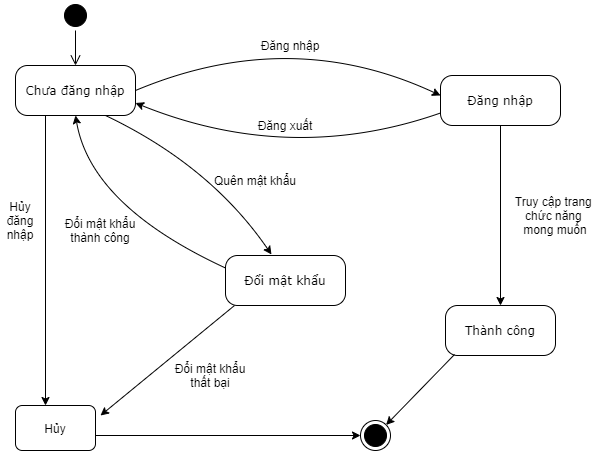

The diagram above was exported from draw.io. Its source (the exported page's mxGraphModel, read from the mxfile embedded in the PNG):
<mxGraphModel dx="1008" dy="482" grid="1" gridSize="10" guides="1" tooltips="1" connect="1" arrows="1" fold="1" page="1" pageScale="1" pageWidth="4681" pageHeight="3300" math="0" shadow="0">
  <root>
    <mxCell id="H85ygEHiXDld7ggHv4uZ-0" />
    <mxCell id="H85ygEHiXDld7ggHv4uZ-1" parent="H85ygEHiXDld7ggHv4uZ-0" />
    <mxCell id="bbud1fxQXLkLVhvkZf3d-0" value="" style="ellipse;whiteSpace=wrap;html=1;aspect=fixed;strokeColor=#000000;fillColor=#000000;" parent="H85ygEHiXDld7ggHv4uZ-1" vertex="1">
      <mxGeometry x="200" y="50" width="20" height="20" as="geometry" />
    </mxCell>
    <mxCell id="bbud1fxQXLkLVhvkZf3d-1" style="orthogonalLoop=1;jettySize=auto;html=1;entryX=0;entryY=0.5;entryDx=0;entryDy=0;" parent="H85ygEHiXDld7ggHv4uZ-1" source="bbud1fxQXLkLVhvkZf3d-3" target="bbud1fxQXLkLVhvkZf3d-5" edge="1">
      <mxGeometry relative="1" as="geometry" />
    </mxCell>
    <mxCell id="bbud1fxQXLkLVhvkZf3d-2" style="edgeStyle=orthogonalEdgeStyle;orthogonalLoop=1;jettySize=auto;elbow=vertical;html=1;entryX=0;entryY=0.5;entryDx=0;entryDy=0;exitX=0.57;exitY=1.007;exitDx=0;exitDy=0;exitPerimeter=0;" parent="H85ygEHiXDld7ggHv4uZ-1" source="bbud1fxQXLkLVhvkZf3d-3" target="bbud1fxQXLkLVhvkZf3d-7" edge="1">
      <mxGeometry relative="1" as="geometry">
        <Array as="points">
          <mxPoint x="214" y="225" />
        </Array>
      </mxGeometry>
    </mxCell>
    <mxCell id="bbud1fxQXLkLVhvkZf3d-3" value="Chưa sử dụng" style="rounded=1;whiteSpace=wrap;html=1;strokeColor=#000000;fillColor=#FFFFFF;" parent="H85ygEHiXDld7ggHv4uZ-1" vertex="1">
      <mxGeometry x="160" y="110" width="95" height="50" as="geometry" />
    </mxCell>
    <mxCell id="bbud1fxQXLkLVhvkZf3d-4" style="edgeStyle=orthogonalEdgeStyle;orthogonalLoop=1;jettySize=auto;elbow=vertical;html=1;entryX=1;entryY=0.5;entryDx=0;entryDy=0;" parent="H85ygEHiXDld7ggHv4uZ-1" source="bbud1fxQXLkLVhvkZf3d-5" target="bbud1fxQXLkLVhvkZf3d-7" edge="1">
      <mxGeometry relative="1" as="geometry">
        <Array as="points">
          <mxPoint x="565" y="225" />
        </Array>
        <mxPoint x="370" y="225" as="targetPoint" />
      </mxGeometry>
    </mxCell>
    <mxCell id="bbud1fxQXLkLVhvkZf3d-5" value="Sử dụng" style="rounded=1;whiteSpace=wrap;html=1;strokeColor=#000000;fillColor=#FFFFFF;" parent="H85ygEHiXDld7ggHv4uZ-1" vertex="1">
      <mxGeometry x="520" y="110" width="90" height="50" as="geometry" />
    </mxCell>
    <mxCell id="bbud1fxQXLkLVhvkZf3d-6" value="" style="endArrow=classic;html=1;strokeColor=#000000;exitX=0.5;exitY=1;exitDx=0;exitDy=0;" parent="H85ygEHiXDld7ggHv4uZ-1" source="bbud1fxQXLkLVhvkZf3d-0" target="bbud1fxQXLkLVhvkZf3d-3" edge="1">
      <mxGeometry width="50" height="50" relative="1" as="geometry">
        <mxPoint x="540" y="330" as="sourcePoint" />
        <mxPoint x="590" y="280" as="targetPoint" />
      </mxGeometry>
    </mxCell>
    <mxCell id="bbud1fxQXLkLVhvkZf3d-7" value="" style="ellipse;html=1;shape=endState;fillColor=#000000;" parent="H85ygEHiXDld7ggHv4uZ-1" vertex="1">
      <mxGeometry x="350" y="210" width="30" height="30" as="geometry" />
    </mxCell>
    <mxCell id="bbud1fxQXLkLVhvkZf3d-8" value="&lt;span style=&quot;color: rgb(5 , 5 , 5) ; font-family: &amp;#34;segoe ui historic&amp;#34; , &amp;#34;segoe ui&amp;#34; , &amp;#34;helvetica&amp;#34; , &amp;#34;arial&amp;#34; , sans-serif ; font-size: 15px ; background-color: rgb(255 , 255 , 255)&quot;&gt;Tiến hành lập phiếu thuê phòng&lt;/span&gt;" style="text;html=1;align=center;verticalAlign=middle;resizable=0;points=[];autosize=1;strokeColor=none;" parent="H85ygEHiXDld7ggHv4uZ-1" vertex="1">
      <mxGeometry x="265" y="110" width="230" height="20" as="geometry" />
    </mxCell>
    <mxCell id="bbud1fxQXLkLVhvkZf3d-9" value="&lt;span style=&quot;color: rgb(34 , 34 , 34) ; font-size: 18px ; background-color: rgb(255 , 255 , 255)&quot;&gt;PHIẾU ĐẶT TRƯỚC&lt;/span&gt;" style="text;html=1;align=center;verticalAlign=middle;resizable=0;points=[];autosize=1;strokeColor=none;" parent="H85ygEHiXDld7ggHv4uZ-1" vertex="1">
      <mxGeometry x="265" y="50" width="180" height="20" as="geometry" />
    </mxCell>
    <mxCell id="bbud1fxQXLkLVhvkZf3d-10" value="" style="ellipse;whiteSpace=wrap;html=1;aspect=fixed;strokeColor=#000000;fillColor=#000000;" parent="H85ygEHiXDld7ggHv4uZ-1" vertex="1">
      <mxGeometry x="200" y="359" width="20" height="20" as="geometry" />
    </mxCell>
    <mxCell id="bbud1fxQXLkLVhvkZf3d-11" style="orthogonalLoop=1;jettySize=auto;html=1;entryX=0;entryY=0.5;entryDx=0;entryDy=0;" parent="H85ygEHiXDld7ggHv4uZ-1" source="bbud1fxQXLkLVhvkZf3d-13" target="bbud1fxQXLkLVhvkZf3d-15" edge="1">
      <mxGeometry relative="1" as="geometry" />
    </mxCell>
    <mxCell id="bbud1fxQXLkLVhvkZf3d-12" style="edgeStyle=orthogonalEdgeStyle;orthogonalLoop=1;jettySize=auto;elbow=vertical;html=1;entryX=0;entryY=0.5;entryDx=0;entryDy=0;exitX=0.57;exitY=1.007;exitDx=0;exitDy=0;exitPerimeter=0;" parent="H85ygEHiXDld7ggHv4uZ-1" source="bbud1fxQXLkLVhvkZf3d-13" target="bbud1fxQXLkLVhvkZf3d-17" edge="1">
      <mxGeometry relative="1" as="geometry">
        <Array as="points">
          <mxPoint x="214" y="534" />
        </Array>
      </mxGeometry>
    </mxCell>
    <mxCell id="bbud1fxQXLkLVhvkZf3d-13" value="Chưa sử dụng" style="rounded=1;whiteSpace=wrap;html=1;strokeColor=#000000;fillColor=#FFFFFF;" parent="H85ygEHiXDld7ggHv4uZ-1" vertex="1">
      <mxGeometry x="160" y="419" width="95" height="50" as="geometry" />
    </mxCell>
    <mxCell id="bbud1fxQXLkLVhvkZf3d-14" style="edgeStyle=orthogonalEdgeStyle;orthogonalLoop=1;jettySize=auto;elbow=vertical;html=1;entryX=1;entryY=0.5;entryDx=0;entryDy=0;" parent="H85ygEHiXDld7ggHv4uZ-1" source="bbud1fxQXLkLVhvkZf3d-15" target="bbud1fxQXLkLVhvkZf3d-17" edge="1">
      <mxGeometry relative="1" as="geometry">
        <Array as="points">
          <mxPoint x="565" y="534" />
        </Array>
        <mxPoint x="370" y="534" as="targetPoint" />
      </mxGeometry>
    </mxCell>
    <mxCell id="bbud1fxQXLkLVhvkZf3d-15" value="Sử dụng" style="rounded=1;whiteSpace=wrap;html=1;strokeColor=#000000;fillColor=#FFFFFF;" parent="H85ygEHiXDld7ggHv4uZ-1" vertex="1">
      <mxGeometry x="520" y="419" width="90" height="50" as="geometry" />
    </mxCell>
    <mxCell id="bbud1fxQXLkLVhvkZf3d-16" value="" style="endArrow=classic;html=1;strokeColor=#000000;exitX=0.5;exitY=1;exitDx=0;exitDy=0;" parent="H85ygEHiXDld7ggHv4uZ-1" source="bbud1fxQXLkLVhvkZf3d-10" target="bbud1fxQXLkLVhvkZf3d-13" edge="1">
      <mxGeometry width="50" height="50" relative="1" as="geometry">
        <mxPoint x="540" y="639" as="sourcePoint" />
        <mxPoint x="590" y="589" as="targetPoint" />
      </mxGeometry>
    </mxCell>
    <mxCell id="bbud1fxQXLkLVhvkZf3d-17" value="" style="ellipse;html=1;shape=endState;fillColor=#000000;" parent="H85ygEHiXDld7ggHv4uZ-1" vertex="1">
      <mxGeometry x="350" y="519" width="30" height="30" as="geometry" />
    </mxCell>
    <mxCell id="bbud1fxQXLkLVhvkZf3d-18" value="&lt;span style=&quot;color: rgb(5 , 5 , 5) ; font-family: &amp;#34;segoe ui historic&amp;#34; , &amp;#34;segoe ui&amp;#34; , &amp;#34;helvetica&amp;#34; , &amp;#34;arial&amp;#34; , sans-serif ; font-size: 15px ; background-color: rgb(255 , 255 , 255)&quot;&gt;Tiến hành thanh toán&lt;/span&gt;" style="text;html=1;align=center;verticalAlign=middle;resizable=0;points=[];autosize=1;strokeColor=none;" parent="H85ygEHiXDld7ggHv4uZ-1" vertex="1">
      <mxGeometry x="300" y="419" width="160" height="20" as="geometry" />
    </mxCell>
    <mxCell id="bbud1fxQXLkLVhvkZf3d-19" value="&lt;span style=&quot;color: rgb(5 , 5 , 5) ; background-color: rgb(255 , 255 , 255)&quot;&gt;&lt;font style=&quot;font-size: 18px&quot;&gt;PHIẾU THUÊ PHÒNG VÀ PHIẾU DỊCH VỤ&lt;/font&gt;&lt;/span&gt;" style="text;html=1;align=center;verticalAlign=middle;resizable=0;points=[];autosize=1;strokeColor=none;" parent="H85ygEHiXDld7ggHv4uZ-1" vertex="1">
      <mxGeometry x="200" y="339" width="360" height="20" as="geometry" />
    </mxCell>
  </root>
</mxGraphModel>